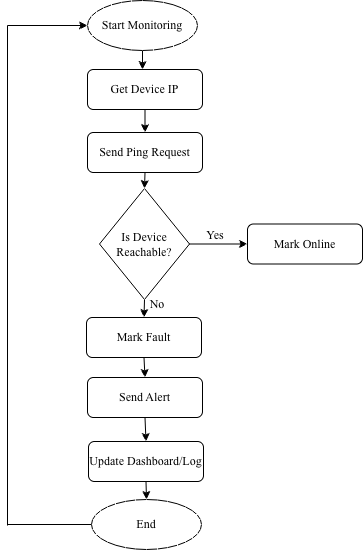

The diagram above was exported from draw.io. Its source (the exported page's mxGraphModel, read from the mxfile embedded in the PNG):
<mxGraphModel dx="1094" dy="604" grid="1" gridSize="10" guides="1" tooltips="1" connect="1" arrows="1" fold="1" page="1" pageScale="1" pageWidth="850" pageHeight="1100" math="0" shadow="0">
  <root>
    <mxCell id="0" />
    <mxCell id="1" parent="0" />
    <mxCell id="iQEdwEQOENEsXTzqnl6Y-1" parent="1" style="ellipse;whiteSpace=wrap;html=1;" value="&lt;font face=&quot;Times New Roman&quot;&gt;Start Monitoring&lt;/font&gt;" vertex="1">
      <mxGeometry height="50" width="110" x="370" y="41" as="geometry" />
    </mxCell>
    <mxCell id="iQEdwEQOENEsXTzqnl6Y-2" parent="1" style="rounded=1;whiteSpace=wrap;html=1;fontStyle=1" value="&lt;font face=&quot;Times New Roman&quot; style=&quot;font-weight: normal;&quot;&gt;Get Device IP&lt;/font&gt;" vertex="1">
      <mxGeometry height="40" width="115" x="370" y="110" as="geometry" />
    </mxCell>
    <mxCell id="iQEdwEQOENEsXTzqnl6Y-3" parent="1" style="rounded=1;whiteSpace=wrap;html=1;" value="&lt;font face=&quot;Times New Roman&quot;&gt;Send Ping Request&lt;/font&gt;" vertex="1">
      <mxGeometry height="40" width="115" x="370" y="173" as="geometry" />
    </mxCell>
    <mxCell id="iQEdwEQOENEsXTzqnl6Y-5" parent="1" style="rhombus;whiteSpace=wrap;html=1;" value="&lt;font face=&quot;Times New Roman&quot;&gt;Is Device Reachable?&lt;/font&gt;" vertex="1">
      <mxGeometry height="111" width="90" x="382" y="229" as="geometry" />
    </mxCell>
    <mxCell id="iQEdwEQOENEsXTzqnl6Y-6" parent="1" style="rounded=1;whiteSpace=wrap;html=1;" value="&lt;font face=&quot;Times New Roman&quot;&gt;Send Alert&lt;/font&gt;" vertex="1">
      <mxGeometry height="40" width="115" x="370" y="418" as="geometry" />
    </mxCell>
    <mxCell id="iQEdwEQOENEsXTzqnl6Y-7" parent="1" style="rounded=1;whiteSpace=wrap;html=1;" value="&lt;font face=&quot;Times New Roman&quot;&gt;Update Dashboard/Log&lt;/font&gt;" vertex="1">
      <mxGeometry height="40" width="115" x="371" y="482" as="geometry" />
    </mxCell>
    <mxCell id="iQEdwEQOENEsXTzqnl6Y-8" parent="1" style="ellipse;whiteSpace=wrap;html=1;" value="&lt;font face=&quot;Times New Roman&quot;&gt;End&lt;/font&gt;" vertex="1">
      <mxGeometry height="50" width="110" x="374" y="540" as="geometry" />
    </mxCell>
    <mxCell id="iQEdwEQOENEsXTzqnl6Y-9" parent="1" style="rounded=1;whiteSpace=wrap;html=1;" value="&lt;font face=&quot;Times New Roman&quot;&gt;Mark Online&lt;/font&gt;" vertex="1">
      <mxGeometry height="40" width="115" x="530" y="264.5" as="geometry" />
    </mxCell>
    <mxCell id="iQEdwEQOENEsXTzqnl6Y-10" parent="1" style="rounded=1;whiteSpace=wrap;html=1;" value="&lt;font face=&quot;Times New Roman&quot;&gt;Mark Fault&lt;/font&gt;" vertex="1">
      <mxGeometry height="40" width="115" x="369" y="358" as="geometry" />
    </mxCell>
    <mxCell id="iQEdwEQOENEsXTzqnl6Y-17" edge="1" parent="1" source="iQEdwEQOENEsXTzqnl6Y-3" style="endArrow=classic;html=1;rounded=0;exitX=0.5;exitY=1;exitDx=0;exitDy=0;entryX=0.5;entryY=0;entryDx=0;entryDy=0;" target="iQEdwEQOENEsXTzqnl6Y-5" value="">
      <mxGeometry height="50" relative="1" width="50" as="geometry">
        <mxPoint x="400" y="270" as="sourcePoint" />
        <mxPoint x="450" y="220" as="targetPoint" />
      </mxGeometry>
    </mxCell>
    <mxCell id="iQEdwEQOENEsXTzqnl6Y-18" edge="1" parent="1" source="iQEdwEQOENEsXTzqnl6Y-5" style="endArrow=classic;html=1;rounded=0;exitX=0.5;exitY=1;exitDx=0;exitDy=0;entryX=0.5;entryY=0;entryDx=0;entryDy=0;" target="iQEdwEQOENEsXTzqnl6Y-10" value="">
      <mxGeometry height="50" relative="1" width="50" as="geometry">
        <mxPoint x="400" y="270" as="sourcePoint" />
        <mxPoint x="450" y="220" as="targetPoint" />
      </mxGeometry>
    </mxCell>
    <mxCell id="iQEdwEQOENEsXTzqnl6Y-19" edge="1" parent="1" source="iQEdwEQOENEsXTzqnl6Y-5" style="endArrow=classic;html=1;rounded=0;exitX=1;exitY=0.5;exitDx=0;exitDy=0;entryX=0;entryY=0.5;entryDx=0;entryDy=0;" target="iQEdwEQOENEsXTzqnl6Y-9" value="">
      <mxGeometry height="50" relative="1" width="50" as="geometry">
        <mxPoint x="400" y="270" as="sourcePoint" />
        <mxPoint x="450" y="220" as="targetPoint" />
      </mxGeometry>
    </mxCell>
    <mxCell id="iQEdwEQOENEsXTzqnl6Y-20" edge="1" parent="1" source="iQEdwEQOENEsXTzqnl6Y-10" style="endArrow=classic;html=1;rounded=0;exitX=0.5;exitY=1;exitDx=0;exitDy=0;entryX=0.5;entryY=0;entryDx=0;entryDy=0;" target="iQEdwEQOENEsXTzqnl6Y-6" value="">
      <mxGeometry height="50" relative="1" width="50" as="geometry">
        <mxPoint x="400" y="270" as="sourcePoint" />
        <mxPoint x="450" y="220" as="targetPoint" />
      </mxGeometry>
    </mxCell>
    <mxCell id="iQEdwEQOENEsXTzqnl6Y-21" edge="1" parent="1" source="iQEdwEQOENEsXTzqnl6Y-6" style="endArrow=classic;html=1;rounded=0;exitX=0.5;exitY=1;exitDx=0;exitDy=0;entryX=0.5;entryY=0;entryDx=0;entryDy=0;" target="iQEdwEQOENEsXTzqnl6Y-7" value="">
      <mxGeometry height="50" relative="1" width="50" as="geometry">
        <mxPoint x="400" y="270" as="sourcePoint" />
        <mxPoint x="450" y="220" as="targetPoint" />
      </mxGeometry>
    </mxCell>
    <mxCell id="iQEdwEQOENEsXTzqnl6Y-23" edge="1" parent="1" source="iQEdwEQOENEsXTzqnl6Y-7" style="endArrow=classic;html=1;rounded=0;exitX=0.5;exitY=1;exitDx=0;exitDy=0;entryX=0.5;entryY=0;entryDx=0;entryDy=0;" target="iQEdwEQOENEsXTzqnl6Y-8" value="">
      <mxGeometry height="50" relative="1" width="50" as="geometry">
        <mxPoint x="400" y="350" as="sourcePoint" />
        <mxPoint x="450" y="300" as="targetPoint" />
      </mxGeometry>
    </mxCell>
    <mxCell id="iQEdwEQOENEsXTzqnl6Y-24" edge="1" parent="1" source="iQEdwEQOENEsXTzqnl6Y-1" style="endArrow=classic;html=1;rounded=0;exitX=0.5;exitY=1;exitDx=0;exitDy=0;" value="">
      <mxGeometry height="50" relative="1" width="50" as="geometry">
        <mxPoint x="400" y="350" as="sourcePoint" />
        <mxPoint x="425" y="110" as="targetPoint" />
      </mxGeometry>
    </mxCell>
    <mxCell id="iQEdwEQOENEsXTzqnl6Y-25" edge="1" parent="1" source="iQEdwEQOENEsXTzqnl6Y-2" style="endArrow=classic;html=1;rounded=0;exitX=0.5;exitY=1;exitDx=0;exitDy=0;entryX=0.5;entryY=0;entryDx=0;entryDy=0;" target="iQEdwEQOENEsXTzqnl6Y-3" value="">
      <mxGeometry height="50" relative="1" width="50" as="geometry">
        <mxPoint x="400" y="350" as="sourcePoint" />
        <mxPoint x="450" y="300" as="targetPoint" />
      </mxGeometry>
    </mxCell>
    <mxCell id="iQEdwEQOENEsXTzqnl6Y-26" parent="1" style="text;html=1;whiteSpace=wrap;strokeColor=none;fillColor=none;align=center;verticalAlign=middle;rounded=0;" value="&lt;font face=&quot;Times New Roman&quot;&gt;Yes&lt;/font&gt;" vertex="1">
      <mxGeometry height="30" width="60" x="468" y="261" as="geometry" />
    </mxCell>
    <mxCell id="iQEdwEQOENEsXTzqnl6Y-27" parent="1" style="text;html=1;whiteSpace=wrap;strokeColor=none;fillColor=none;align=center;verticalAlign=middle;rounded=0;" value="&lt;font face=&quot;Times New Roman&quot;&gt;No&lt;/font&gt;" vertex="1">
      <mxGeometry height="30" width="60" x="410" y="330" as="geometry" />
    </mxCell>
    <mxCell id="iQEdwEQOENEsXTzqnl6Y-33" edge="1" parent="1" style="endArrow=none;html=1;rounded=0;" value="">
      <mxGeometry height="50" relative="1" width="50" as="geometry">
        <mxPoint x="290" y="566" as="sourcePoint" />
        <mxPoint x="290" y="66" as="targetPoint" />
      </mxGeometry>
    </mxCell>
    <mxCell id="iQEdwEQOENEsXTzqnl6Y-34" edge="1" parent="1" style="endArrow=classic;html=1;rounded=0;entryX=0;entryY=0.38;entryDx=0;entryDy=0;entryPerimeter=0;" value="">
      <mxGeometry height="50" relative="1" width="50" as="geometry">
        <mxPoint x="290" y="66" as="sourcePoint" />
        <mxPoint x="370" y="66" as="targetPoint" />
      </mxGeometry>
    </mxCell>
    <mxCell id="iQEdwEQOENEsXTzqnl6Y-35" edge="1" parent="1" source="iQEdwEQOENEsXTzqnl6Y-8" style="endArrow=none;html=1;rounded=0;exitX=0;exitY=0.5;exitDx=0;exitDy=0;" value="">
      <mxGeometry height="50" relative="1" width="50" as="geometry">
        <mxPoint x="400" y="350" as="sourcePoint" />
        <mxPoint x="290" y="565" as="targetPoint" />
      </mxGeometry>
    </mxCell>
  </root>
</mxGraphModel>